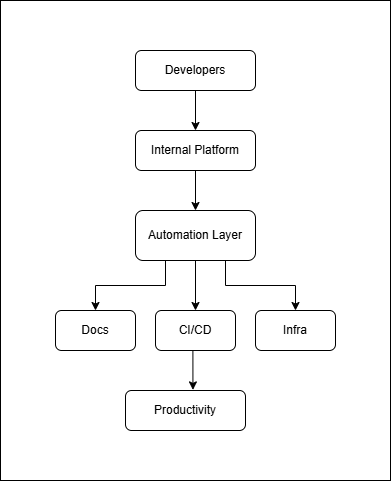

The diagram above was exported from draw.io. Its source (the exported page's mxGraphModel, read from the mxfile embedded in the PNG):
<mxGraphModel dx="2671" dy="1024" grid="1" gridSize="10" guides="1" tooltips="1" connect="1" arrows="1" fold="1" page="1" pageScale="1" pageWidth="827" pageHeight="1169" math="0" shadow="0">
  <root>
    <mxCell id="0" />
    <mxCell id="1" parent="0" />
    <mxCell id="SuiBxkncnJIJiRipabOZ-15" parent="1" style="rounded=0;whiteSpace=wrap;html=1;" value="" vertex="1">
      <mxGeometry height="480" width="390" x="-155" y="80" as="geometry" />
    </mxCell>
    <mxCell id="SuiBxkncnJIJiRipabOZ-9" edge="1" parent="1" source="SuiBxkncnJIJiRipabOZ-1" style="edgeStyle=orthogonalEdgeStyle;rounded=0;orthogonalLoop=1;jettySize=auto;html=1;exitX=0.5;exitY=1;exitDx=0;exitDy=0;entryX=0.5;entryY=0;entryDx=0;entryDy=0;" target="SuiBxkncnJIJiRipabOZ-2">
      <mxGeometry relative="1" as="geometry" />
    </mxCell>
    <mxCell id="SuiBxkncnJIJiRipabOZ-1" parent="1" style="rounded=1;whiteSpace=wrap;html=1;" value="Developers         " vertex="1">
      <mxGeometry height="40" width="120" x="-20" y="130" as="geometry" />
    </mxCell>
    <mxCell id="SuiBxkncnJIJiRipabOZ-10" edge="1" parent="1" source="SuiBxkncnJIJiRipabOZ-2" style="edgeStyle=orthogonalEdgeStyle;rounded=0;orthogonalLoop=1;jettySize=auto;html=1;exitX=0.5;exitY=1;exitDx=0;exitDy=0;entryX=0.5;entryY=0;entryDx=0;entryDy=0;" target="SuiBxkncnJIJiRipabOZ-3">
      <mxGeometry relative="1" as="geometry" />
    </mxCell>
    <mxCell id="SuiBxkncnJIJiRipabOZ-2" parent="1" style="rounded=1;whiteSpace=wrap;html=1;" value="Internal Platform  " vertex="1">
      <mxGeometry height="40" width="120" x="-20" y="210" as="geometry" />
    </mxCell>
    <mxCell id="SuiBxkncnJIJiRipabOZ-16" edge="1" parent="1" source="SuiBxkncnJIJiRipabOZ-3" style="edgeStyle=orthogonalEdgeStyle;rounded=0;orthogonalLoop=1;jettySize=auto;html=1;exitX=0.25;exitY=1;exitDx=0;exitDy=0;" target="SuiBxkncnJIJiRipabOZ-5">
      <mxGeometry relative="1" as="geometry" />
    </mxCell>
    <mxCell id="SuiBxkncnJIJiRipabOZ-18" edge="1" parent="1" source="SuiBxkncnJIJiRipabOZ-3" style="edgeStyle=orthogonalEdgeStyle;rounded=0;orthogonalLoop=1;jettySize=auto;html=1;exitX=0.75;exitY=1;exitDx=0;exitDy=0;entryX=0.5;entryY=0;entryDx=0;entryDy=0;" target="SuiBxkncnJIJiRipabOZ-4">
      <mxGeometry relative="1" as="geometry" />
    </mxCell>
    <mxCell id="SuiBxkncnJIJiRipabOZ-31" edge="1" parent="1" source="SuiBxkncnJIJiRipabOZ-3" style="edgeStyle=orthogonalEdgeStyle;rounded=0;orthogonalLoop=1;jettySize=auto;html=1;exitX=0.5;exitY=1;exitDx=0;exitDy=0;entryX=0.5;entryY=0;entryDx=0;entryDy=0;" target="SuiBxkncnJIJiRipabOZ-6">
      <mxGeometry relative="1" as="geometry" />
    </mxCell>
    <mxCell id="SuiBxkncnJIJiRipabOZ-3" parent="1" style="rounded=1;whiteSpace=wrap;html=1;" value="Automation Layer   " vertex="1">
      <mxGeometry height="50" width="120" x="-20" y="290" as="geometry" />
    </mxCell>
    <mxCell id="SuiBxkncnJIJiRipabOZ-4" parent="1" style="rounded=1;whiteSpace=wrap;html=1;" value="Infra" vertex="1">
      <mxGeometry height="40" width="80" x="100" y="390" as="geometry" />
    </mxCell>
    <mxCell id="SuiBxkncnJIJiRipabOZ-5" parent="1" style="rounded=1;whiteSpace=wrap;html=1;" value="Docs " vertex="1">
      <mxGeometry height="40" width="80" x="-100" y="390" as="geometry" />
    </mxCell>
    <mxCell id="SuiBxkncnJIJiRipabOZ-6" parent="1" style="rounded=1;whiteSpace=wrap;html=1;" value="CI/CD" vertex="1">
      <mxGeometry height="40" width="80" y="390" as="geometry" />
    </mxCell>
    <mxCell id="SuiBxkncnJIJiRipabOZ-29" parent="1" style="rounded=1;whiteSpace=wrap;html=1;" value="Productivity" vertex="1">
      <mxGeometry height="40" width="120" x="-30" y="470" as="geometry" />
    </mxCell>
    <mxCell id="SuiBxkncnJIJiRipabOZ-32" edge="1" parent="1" source="SuiBxkncnJIJiRipabOZ-6" style="edgeStyle=orthogonalEdgeStyle;rounded=0;orthogonalLoop=1;jettySize=auto;html=1;exitX=0.5;exitY=1;exitDx=0;exitDy=0;entryX=0.562;entryY=-0.015;entryDx=0;entryDy=0;entryPerimeter=0;" target="SuiBxkncnJIJiRipabOZ-29">
      <mxGeometry relative="1" as="geometry" />
    </mxCell>
  </root>
</mxGraphModel>